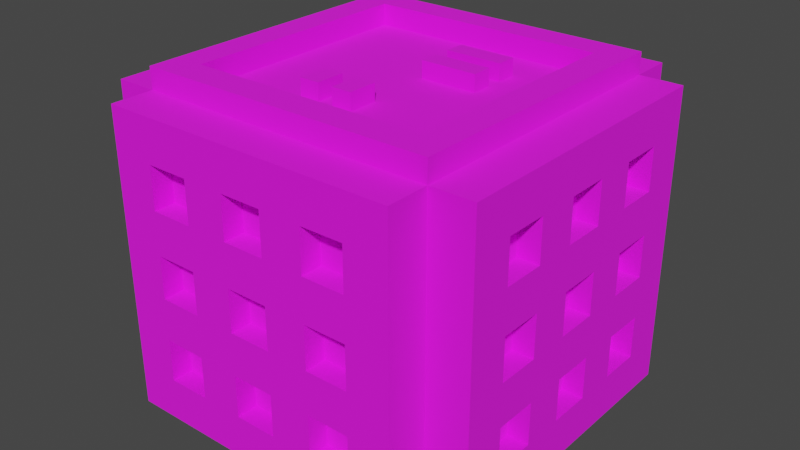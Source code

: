 # Source: Building_1_Extra_Blue_.blend  (saved by Blender 3.3.6; exported with 4.5.12 LTS)
import bpy
from mathutils import Matrix  # noqa: F401  (used for matrix-valued properties, if any)

bpy.ops.wm.read_factory_settings(use_empty=True)
scene = bpy.context.scene
scene.name = 'Scene'

# ---- collections
col_collection = bpy.data.collections.new('Collection'); scene.collection.children.link(col_collection)

# ---- images (referenced by path relative to the original .blend; pixels are not part of the script)
import os
ASSET_DIR = os.environ.get("B2B_ASSET_DIR", "")  # directory of the original .blend (textures are referenced by path, not embedded)
HERE = os.path.dirname(os.path.abspath(__file__))  # packed textures are extracted next to this script under _unpacked/

def load_image(name, relpath, width, height, colorspace="sRGB"):
    """Load a texture the original file referenced (path relative to the .blend, or extracted next to this script)."""
    p = next((c for c in (os.path.join(HERE, relpath), os.path.join(ASSET_DIR, relpath)) if relpath and os.path.exists(c)), "")
    if p:
        img = bpy.data.images.load(p, check_existing=True)
        img.name = name
    else:  # same state as the original file: an image datablock whose file is absent (Cycles renders it pink)
        img = bpy.data.images.new(name, width, height)
        img.source = "FILE"
        img.filepath = "//" + (relpath or name)
    img.colorspace_settings.name = colorspace
    return img
img_color_png = load_image('Color.png', 'Color.png', 1024, 1024, 'sRGB')

# ---- materials (node trees are filled in below, after node groups)
mat_texture = bpy.data.materials.new('Texture')
mat_texture.use_transparent_shadow = False

# ---- material node trees
mat_texture.use_nodes = True; mat_texture.node_tree.nodes.clear()
_N = mat_texture.node_tree.nodes; _L = mat_texture.node_tree.links
n0 = _N.new('ShaderNodeBsdfPrincipled'); n0.name = 'Principled BSDF'; n0.location = (10, 300)
n0.distribution = 'GGX'
n0.subsurface_method = 'RANDOM_WALK_SKIN'
n0.inputs[2].default_value = 1.0
n0.inputs[3].default_value = 1.45
n0.inputs[27].default_value = (0.0, 0.0, 0.0, 1.0)
n0.inputs[28].default_value = 1.0
n1 = _N.new('ShaderNodeOutputMaterial'); n1.name = 'Material Output'; n1.location = (300, 300)
n2 = _N.new('ShaderNodeTexImage'); n2.name = 'Image Texture'; n2.location = (-280, 280)
n2.image = img_color_png
_L.new(n0.outputs[0], n1.inputs[0])
_L.new(n2.outputs[0], n0.inputs[0])
n1.is_active_output = True

# ---- world
world_world = bpy.data.worlds.new('World'); scene.world = world_world
world_world.use_nodes = True; world_world.node_tree.nodes.clear()
_N = world_world.node_tree.nodes; _L = world_world.node_tree.links
n0 = _N.new('ShaderNodeOutputWorld'); n0.name = 'World Output'; n0.location = (300, 300)
n1 = _N.new('ShaderNodeBackground'); n1.name = 'Background'; n1.location = (10, 300)
n1.inputs[0].default_value = (0.05088, 0.05088, 0.05088, 1.0)
_L.new(n1.outputs[0], n0.inputs[0])
n0.is_active_output = True
world_world.color = (0.05088, 0.05088, 0.05088)
world_world.use_sun_shadow = False
world_world.sun_shadow_jitter_overblur = 0.0

# ---- meshes
me_cube_001 = bpy.data.meshes.new('Cube.001')
me_cube_001.from_pydata([(-0.8, -0.8, 2.0), (-1.143, -0.7143, 1.429), (-1.143, -0.7143, 1.714), (-1.0, -1.0, 0.0), (0.0, -0.8, 2.0), (-0.7143, -1.143, 1.429), (-1.143, -0.4286, 1.429), (-0.7143, -1.143, 1.714), (-1.143, -0.4286, 1.714), (-0.8, 0.0, 2.0), (-1.143, -0.1429, 1.429), (-1.143, -0.1429, 1.714), (-0.4286, -1.143, 1.429), (-0.4286, -1.143, 1.714), (-1.0, -1.286, 0.0), (-1.0, -1.286, 2.0), (0.0, -1.286, 2.0), (-0.1429, -1.143, 1.429), (-1.143, -0.7143, 0.8571), (-0.1429, -1.143, 1.714), (-1.143, -0.7143, 1.143), (0.0, -1.286, 0.0), (-1.286, 0.0, 0.0), (-1.286, -1.0, 0.0), (-1.143, -0.4286, 0.8571), (-1.286, -1.0, 2.0), (-1.286, 0.0, 2.0), (-1.143, -0.4286, 1.143), (-0.7143, -1.143, 0.8571), (-0.7143, -1.143, 1.143), (-1.143, -0.1429, 0.8571), (-0.4286, -1.143, 0.8571), (-1.143, -0.1429, 1.143), (-0.4286, -1.143, 1.143), (-0.1429, -1.143, 0.8571), (-0.1429, -1.143, 1.143), (-0.7143, -1.143, 0.2857), (-0.7143, -1.143, 0.5714), (-0.4286, -1.143, 0.2857), (-0.4286, -1.143, 0.5714), (-1.143, -0.7143, 0.2857), (-0.1429, -1.143, 0.2857), (-1.143, -0.7143, 0.5714), (-0.1429, -1.143, 0.5714), (0.0, -1.143, 1.429), (0.0, -1.143, 1.143), (0.0, -1.143, 1.714), (-1.143, -0.4286, 0.2857), (-1.143, -0.4286, 0.5714), (0.0, -1.286, 1.714), (0.0, -1.286, 1.429), (0.0, -1.143, 0.8571), (0.0, -1.143, 0.5714), (-1.143, -0.1429, 0.2857), (0.0, -1.143, 0.2857), (-1.143, -0.1429, 0.5714), (0.0, -1.286, 0.2857), (0.0, -1.286, 0.5714), (0.0, -1.286, 0.8571), (0.0, -1.286, 1.143), (-0.7143, -1.286, 1.429), (-0.7143, -1.286, 1.714), (-0.5714, -1.286, 1.429), (-0.5714, -1.286, 1.143), (-0.4286, -1.286, 0.8571), (-0.4286, -1.286, 0.8571), (-0.1429, -1.286, 0.2857), (-0.4286, -1.286, 1.143), (-0.4286, -1.286, 1.429), (-0.4286, -1.286, 1.714), (-0.1429, -1.286, 0.8571), (-0.1429, -1.286, 0.5714), (-0.1429, -1.286, 1.143), (-0.1429, -1.286, 1.429), (-0.1429, -1.286, 1.714), (-0.7143, -1.286, 0.2857), (-0.7143, -1.286, 0.5714), (-0.7143, -1.286, 0.8571), (-0.7143, -1.286, 1.143), (-0.4286, -1.286, 0.5714), (-0.4286, -1.286, 0.2857), (-1.143, 0.0, 0.2857), (-1.143, 0.0, 0.5714), (-1.143, 0.0, 0.8571), (-1.286, 0.0, 0.2857), (-1.286, 0.0, 0.5714), (-1.143, 0.0, 1.714), (-1.143, 0.0, 1.429), (-1.143, 0.0, 1.143), (-1.286, 0.0, 0.8571), (-1.286, 0.0, 1.143), (-1.286, 0.0, 1.429), (-1.286, 0.0, 1.714), (-1.286, -0.7143, 0.5714), (-1.286, -0.7143, 0.8571), (-1.286, -0.7143, 1.429), (-1.286, -0.7143, 1.143), (-1.286, -0.7143, 1.714), (-1.286, -0.1429, 1.714), (-1.286, -0.4286, 1.429), (-1.286, -0.4286, 1.714), (-1.286, -0.4286, 1.143), (-1.286, -0.7143, 0.2857), (-1.286, -0.1429, 0.2857), (-1.286, -0.4286, 0.2857), (-1.286, -0.1429, 0.5714), (-1.286, -0.4286, 0.5714), (-1.286, -0.4286, 0.8571), (-1.286, -0.1429, 1.143), (-1.286, -0.1429, 1.429), (-1.286, -0.1429, 0.8571), (0.8, -0.8, 2.0), (1.143, -0.7143, 1.429), (1.143, -0.7143, 1.714), (1.0, -1.0, 0.0), (0.7143, -1.143, 1.429), (1.143, -0.4286, 1.429), (0.7143, -1.143, 1.714), (1.143, -0.4286, 1.714), (0.8, 0.0, 2.0), (1.143, -0.1429, 1.429), (1.143, -0.1429, 1.714), (0.4286, -1.143, 1.429), (0.4286, -1.143, 1.714), (1.0, -1.286, 0.0), (1.0, -1.286, 2.0), (0.1429, -1.143, 1.429), (1.143, -0.7143, 0.8571), (0.1429, -1.143, 1.714), (1.143, -0.7143, 1.143), (1.286, 0.0, 0.0), (1.286, -1.0, 0.0), (1.143, -0.4286, 0.8571), (1.286, -1.0, 2.0), (1.286, 0.0, 2.0), (1.143, -0.4286, 1.143), (0.7143, -1.143, 0.8571), (0.7143, -1.143, 1.143), (1.143, -0.1429, 0.8571), (0.4286, -1.143, 0.8571), (1.143, -0.1429, 1.143), (0.4286, -1.143, 1.143), (0.1429, -1.143, 0.8571), (0.1429, -1.143, 1.143), (0.7143, -1.143, 0.2857), (0.7143, -1.143, 0.5714), (0.4286, -1.143, 0.2857), (0.4286, -1.143, 0.5714), (1.143, -0.7143, 0.2857), (0.1429, -1.143, 0.2857), (1.143, -0.7143, 0.5714), (0.1429, -1.143, 0.5714), (1.143, -0.4286, 0.2857), (1.143, -0.4286, 0.5714), (1.143, -0.1429, 0.2857), (1.143, -0.1429, 0.5714), (0.7143, -1.286, 1.429), (0.7143, -1.286, 1.714), (0.5714, -1.286, 1.429), (0.5714, -1.286, 1.143), (0.4286, -1.286, 0.8571), (0.4286, -1.286, 0.8571), (0.1429, -1.286, 0.2857), (0.4286, -1.286, 1.143), (0.4286, -1.286, 1.429), (0.4286, -1.286, 1.714), (0.1429, -1.286, 0.8571), (0.1429, -1.286, 0.5714), (0.1429, -1.286, 1.143), (0.1429, -1.286, 1.429), (0.1429, -1.286, 1.714), (0.7143, -1.286, 0.2857), (0.7143, -1.286, 0.5714), (0.7143, -1.286, 0.8571), (0.7143, -1.286, 1.143), (0.4286, -1.286, 0.5714), (0.4286, -1.286, 0.2857), (1.143, 0.0, 0.2857), (1.143, 0.0, 0.5714), (1.143, 0.0, 0.8571), (1.286, 0.0, 0.2857), (1.286, 0.0, 0.5714), (1.143, 0.0, 1.714), (1.143, 0.0, 1.429), (1.143, 0.0, 1.143), (1.286, 0.0, 0.8571), (1.286, 0.0, 1.143), (1.286, 0.0, 1.429), (1.286, 0.0, 1.714), (1.286, -0.7143, 0.5714), (1.286, -0.7143, 0.8571), (1.286, -0.7143, 1.429), (1.286, -0.7143, 1.143), (1.286, -0.7143, 1.714), (1.286, -0.1429, 1.714), (1.286, -0.4286, 1.429), (1.286, -0.4286, 1.714), (1.286, -0.4286, 1.143), (1.286, -0.7143, 0.2857), (1.286, -0.1429, 0.2857), (1.286, -0.4286, 0.2857), (1.286, -0.1429, 0.5714), (1.286, -0.4286, 0.5714), (1.286, -0.4286, 0.8571), (1.286, -0.1429, 1.143), (1.286, -0.1429, 1.429), (1.286, -0.1429, 0.8571), (-0.8, 0.8, 2.0), (-1.143, 0.7143, 1.429), (-1.143, 0.7143, 1.714), (-1.0, 1.0, 0.0), (0.0, 0.8, 2.0), (-0.7143, 1.143, 1.429), (-1.143, 0.4286, 1.429), (-0.7143, 1.143, 1.714), (-1.143, 0.4286, 1.714), (-1.143, 0.1429, 1.429), (-1.143, 0.1429, 1.714), (-0.4286, 1.143, 1.429), (-0.4286, 1.143, 1.714), (-1.0, 1.286, 0.0), (-1.0, 1.286, 2.0), (0.0, 1.286, 2.0), (-0.1429, 1.143, 1.429), (-1.143, 0.7143, 0.8571), (-0.1429, 1.143, 1.714), (-1.143, 0.7143, 1.143), (0.0, 1.286, 0.0), (-1.286, 1.0, 0.0), (-1.143, 0.4286, 0.8571), (-1.286, 1.0, 2.0), (-1.143, 0.4286, 1.143), (-0.7143, 1.143, 0.8571), (-0.7143, 1.143, 1.143), (-1.143, 0.1429, 0.8571), (-0.4286, 1.143, 0.8571), (-1.143, 0.1429, 1.143), (-0.4286, 1.143, 1.143), (-0.1429, 1.143, 0.8571), (-0.1429, 1.143, 1.143), (-0.7143, 1.143, 0.2857), (-0.7143, 1.143, 0.5714), (-0.4286, 1.143, 0.2857), (-0.4286, 1.143, 0.5714), (-1.143, 0.7143, 0.2857), (-0.1429, 1.143, 0.2857), (-1.143, 0.7143, 0.5714), (-0.1429, 1.143, 0.5714), (0.0, 1.143, 1.429), (0.0, 1.143, 1.143), (0.0, 1.143, 1.714), (-1.143, 0.4286, 0.2857), (-1.143, 0.4286, 0.5714), (0.0, 1.286, 1.714), (0.0, 1.286, 1.429), (0.0, 1.143, 0.8571), (0.0, 1.143, 0.5714), (-1.143, 0.1429, 0.2857), (0.0, 1.143, 0.2857), (-1.143, 0.1429, 0.5714), (0.0, 1.286, 0.2857), (0.0, 1.286, 0.5714), (0.0, 1.286, 0.8571), (0.0, 1.286, 1.143), (-0.7143, 1.286, 1.429), (-0.7143, 1.286, 1.714), (-0.5714, 1.286, 1.429), (-0.5714, 1.286, 1.143), (-0.4286, 1.286, 0.8571), (-0.4286, 1.286, 0.8571), (-0.1429, 1.286, 0.2857), (-0.4286, 1.286, 1.143), (-0.4286, 1.286, 1.429), (-0.4286, 1.286, 1.714), (-0.1429, 1.286, 0.8571), (-0.1429, 1.286, 0.5714), (-0.1429, 1.286, 1.143), (-0.1429, 1.286, 1.429), (-0.1429, 1.286, 1.714), (-0.7143, 1.286, 0.2857), (-0.7143, 1.286, 0.5714), (-0.7143, 1.286, 0.8571), (-0.7143, 1.286, 1.143), (-0.4286, 1.286, 0.5714), (-0.4286, 1.286, 0.2857), (-1.286, 0.7143, 0.5714), (-1.286, 0.7143, 0.8571), (-1.286, 0.7143, 1.429), (-1.286, 0.7143, 1.143), (-1.286, 0.7143, 1.714), (-1.286, 0.1429, 1.714), (-1.286, 0.4286, 1.429), (-1.286, 0.4286, 1.714), (-1.286, 0.4286, 1.143), (-1.286, 0.7143, 0.2857), (-1.286, 0.1429, 0.2857), (-1.286, 0.4286, 0.2857), (-1.286, 0.1429, 0.5714), (-1.286, 0.4286, 0.5714), (-1.286, 0.4286, 0.8571), (-1.286, 0.1429, 1.143), (-1.286, 0.1429, 1.429), (-1.286, 0.1429, 0.8571), (0.8, 0.8, 2.0), (1.143, 0.7143, 1.429), (1.143, 0.7143, 1.714), (1.0, 1.0, 0.0), (0.7143, 1.143, 1.429), (1.143, 0.4286, 1.429), (0.7143, 1.143, 1.714), (1.143, 0.4286, 1.714), (1.143, 0.1429, 1.429), (1.143, 0.1429, 1.714), (0.4286, 1.143, 1.429), (0.4286, 1.143, 1.714), (1.0, 1.286, 0.0), (1.0, 1.286, 2.0), (0.1429, 1.143, 1.429), (1.143, 0.7143, 0.8571), (0.1429, 1.143, 1.714), (1.143, 0.7143, 1.143), (1.286, 1.0, 0.0), (1.143, 0.4286, 0.8571), (1.286, 1.0, 2.0), (1.143, 0.4286, 1.143), (0.7143, 1.143, 0.8571), (0.7143, 1.143, 1.143), (1.143, 0.1429, 0.8571), (0.4286, 1.143, 0.8571), (1.143, 0.1429, 1.143), (0.4286, 1.143, 1.143), (0.1429, 1.143, 0.8571), (0.1429, 1.143, 1.143), (0.7143, 1.143, 0.2857), (0.7143, 1.143, 0.5714), (0.4286, 1.143, 0.2857), (0.4286, 1.143, 0.5714), (1.143, 0.7143, 0.2857), (0.1429, 1.143, 0.2857), (1.143, 0.7143, 0.5714), (0.1429, 1.143, 0.5714), (1.143, 0.4286, 0.2857), (1.143, 0.4286, 0.5714), (1.143, 0.1429, 0.2857), (1.143, 0.1429, 0.5714), (0.7143, 1.286, 1.429), (0.7143, 1.286, 1.714), (0.5714, 1.286, 1.429), (0.5714, 1.286, 1.143), (0.4286, 1.286, 0.8571), (0.4286, 1.286, 0.8571), (0.1429, 1.286, 0.2857), (0.4286, 1.286, 1.143), (0.4286, 1.286, 1.429), (0.4286, 1.286, 1.714), (0.1429, 1.286, 0.8571), (0.1429, 1.286, 0.5714), (0.1429, 1.286, 1.143), (0.1429, 1.286, 1.429), (0.1429, 1.286, 1.714), (0.7143, 1.286, 0.2857), (0.7143, 1.286, 0.5714), (0.7143, 1.286, 0.8571), (0.7143, 1.286, 1.143), (0.4286, 1.286, 0.5714), (0.4286, 1.286, 0.2857), (1.286, 0.7143, 0.5714), (1.286, 0.7143, 0.8571), (1.286, 0.7143, 1.429), (1.286, 0.7143, 1.143), (1.286, 0.7143, 1.714), (1.286, 0.1429, 1.714), (1.286, 0.4286, 1.429), (1.286, 0.4286, 1.714), (1.286, 0.4286, 1.143), (1.286, 0.7143, 0.2857), (1.286, 0.1429, 0.2857), (1.286, 0.4286, 0.2857), (1.286, 0.1429, 0.5714), (1.286, 0.4286, 0.5714), (1.286, 0.4286, 0.8571), (1.286, 0.1429, 1.143), (1.286, 0.1429, 1.429), (1.286, 0.1429, 0.8571), (-1.0, -1.0, 2.0), (0.0, -1.0, 2.0), (-1.0, 0.0, 2.0), (1.0, -1.0, 2.0), (1.0, 0.0, 2.0), (-1.0, 1.0, 2.0), (0.0, 1.0, 2.0), (1.0, 1.0, 2.0), (-1.0, -1.0, 2.143), (-1.183e-08, -1.0, 2.143), (-1.0, 0.0, 2.143), (1.0, -1.0, 2.143), (1.0, 0.0, 2.143), (-1.0, 1.0, 2.143), (-1.183e-08, 1.0, 2.143), (1.0, 1.0, 2.143), (-0.8, -0.8, 2.143), (-1.183e-08, -0.8, 2.143), (-0.8, 0.0, 2.143), (0.8, -0.8, 2.143), (0.8, 0.0, 2.143), (-0.8, 0.8, 2.143), (-1.183e-08, 0.8, 2.143), (0.8, 0.8, 2.143), (0.4355, 0.373, 1.968), (0.4355, 0.373, 2.111), (0.05527, 0.373, 1.968), (0.05527, 0.373, 2.111), (0.4355, 0.5101, 1.968), (0.4355, 0.5101, 2.111), (0.05527, 0.5101, 1.968), (0.05527, 0.5101, 2.111), (0.4355, 0.1335, 1.968), (0.4355, 0.1335, 2.111), (0.05527, 0.1335, 1.968), (0.05527, 0.1335, 2.111), (0.4355, 0.2706, 1.968), (0.4355, 0.2706, 2.111), (0.05527, 0.2706, 1.968), (0.05527, 0.2706, 2.111), (-0.2829, -0.5286, 1.968), (-0.2829, -0.5286, 2.111), (-0.2829, -0.3286, 1.968), (-0.2829, -0.3286, 2.111), (-0.1457, -0.5286, 1.968), (-0.1457, -0.5286, 2.111), (-0.1457, -0.3286, 1.968), (-0.1457, -0.3286, 2.111), (-0.04338, -0.5286, 1.968), (-0.04338, -0.5286, 2.111), (-0.04338, -0.3286, 1.968), (-0.04338, -0.3286, 2.111), (0.09376, -0.5286, 1.968), (0.09376, -0.5286, 2.111), (0.09376, -0.3286, 1.968), (0.09376, -0.3286, 2.111)], [], [(72, 67, 65, 70), (62, 63, 67, 68), (77, 76, 79, 64), (63, 62, 60, 61, 69, 68, 67, 72, 59, 50, 73, 74, 49, 16, 15, 14, 21, 56, 66, 71, 57, 58, 70, 65, 64, 79, 80, 75, 76, 77, 78), (384, 3, 14, 15), (385, 384, 15, 16), (99, 101, 96, 95), (109, 91, 90, 108, 110, 107, 101, 99, 100, 97, 95, 96, 94, 93, 102, 104, 103, 84, 22, 23, 25, 26, 92, 98), (110, 89, 85, 105, 103, 104, 106, 93, 94, 107), (384, 386, 26, 25), (3, 384, 25, 23), (5, 7, 61, 60), (5, 12, 13, 7), (13, 12, 68, 69), (62, 68, 12, 5, 60), (61, 7, 13, 69), (17, 19, 74, 73), (46, 19, 17, 44), (50, 44, 17, 73), (19, 46, 49, 74), (28, 29, 78, 77), (28, 31, 33, 29), (33, 31, 65, 67), (64, 65, 31, 28, 77), (78, 29, 33, 67, 63), (34, 35, 72, 70), (45, 35, 34, 51), (58, 51, 34, 70), (35, 45, 59, 72), (36, 37, 76, 75), (36, 38, 39, 37), (39, 38, 80, 79), (80, 38, 36, 75), (76, 37, 39, 79), (41, 43, 71, 66), (52, 43, 41, 54), (56, 54, 41, 66), (43, 52, 57, 71), (2, 1, 95, 97), (6, 8, 100, 99), (6, 1, 2, 8), (1, 6, 99, 95), (8, 2, 97, 100), (11, 10, 109, 98), (87, 10, 11, 86), (91, 109, 10, 87), (92, 86, 11, 98), (20, 18, 94, 96), (24, 27, 101, 107), (24, 18, 20, 27), (18, 24, 107, 94), (27, 20, 96, 101), (32, 30, 110, 108), (30, 32, 88, 83), (30, 83, 89, 110), (90, 88, 32, 108), (42, 40, 102, 93), (47, 48, 106, 104), (47, 40, 42, 48), (40, 47, 104, 102), (48, 42, 93, 106), (55, 53, 103, 105), (81, 53, 55, 82), (53, 81, 84, 103), (85, 82, 55, 105), (168, 166, 161, 163), (158, 164, 163, 159), (173, 160, 175, 172), (159, 174, 173, 172, 171, 176, 175, 160, 161, 166, 58, 57, 167, 162, 56, 21, 124, 125, 16, 49, 170, 169, 50, 59, 168, 163, 164, 165, 157, 156, 158), (387, 125, 124, 114), (385, 16, 125, 387), (195, 191, 192, 197), (205, 194, 188, 134, 133, 131, 130, 180, 199, 200, 198, 189, 190, 192, 191, 193, 196, 195, 197, 203, 206, 204, 186, 187), (206, 203, 190, 189, 202, 200, 199, 201, 181, 185), (387, 133, 134, 388), (114, 131, 133, 387), (115, 156, 157, 117), (115, 117, 123, 122), (123, 165, 164, 122), (158, 156, 115, 122, 164), (157, 165, 123, 117), (126, 169, 170, 128), (46, 44, 126, 128), (50, 169, 126, 44), (128, 170, 49, 46), (136, 173, 174, 137), (136, 137, 141, 139), (141, 163, 161, 139), (160, 173, 136, 139, 161), (174, 159, 163, 141, 137), (142, 166, 168, 143), (45, 51, 142, 143), (58, 166, 142, 51), (143, 168, 59, 45), (144, 171, 172, 145), (144, 145, 147, 146), (147, 175, 176, 146), (176, 171, 144, 146), (172, 175, 147, 145), (149, 162, 167, 151), (52, 54, 149, 151), (56, 162, 149, 54), (151, 167, 57, 52), (113, 193, 191, 112), (116, 195, 196, 118), (116, 118, 113, 112), (112, 191, 195, 116), (118, 196, 193, 113), (121, 194, 205, 120), (183, 182, 121, 120), (187, 183, 120, 205), (188, 194, 121, 182), (129, 192, 190, 127), (132, 203, 197, 135), (132, 135, 129, 127), (127, 190, 203, 132), (135, 197, 192, 129), (140, 204, 206, 138), (138, 179, 184, 140), (138, 206, 185, 179), (186, 204, 140, 184), (150, 189, 198, 148), (152, 200, 202, 153), (152, 153, 150, 148), (148, 198, 200, 152), (153, 202, 189, 150), (155, 201, 199, 154), (177, 178, 155, 154), (154, 199, 180, 177), (181, 201, 155, 178), (276, 274, 269, 271), (266, 272, 271, 267), (281, 268, 283, 280), (267, 282, 281, 280, 279, 284, 283, 268, 269, 274, 262, 261, 275, 270, 260, 227, 220, 221, 222, 253, 278, 277, 254, 263, 276, 271, 272, 273, 265, 264, 266), (389, 221, 220, 210), (390, 222, 221, 389), (291, 287, 288, 293), (301, 290, 92, 26, 230, 228, 22, 84, 295, 296, 294, 285, 286, 288, 287, 289, 292, 291, 293, 299, 302, 300, 90, 91), (302, 299, 286, 285, 298, 296, 295, 297, 85, 89), (389, 230, 26, 386), (210, 228, 230, 389), (212, 264, 265, 214), (212, 214, 219, 218), (219, 273, 272, 218), (266, 264, 212, 218, 272), (265, 273, 219, 214), (223, 277, 278, 225), (250, 248, 223, 225), (254, 277, 223, 248), (225, 278, 253, 250), (232, 281, 282, 233), (232, 233, 237, 235), (237, 271, 269, 235), (268, 281, 232, 235, 269), (282, 267, 271, 237, 233), (238, 274, 276, 239), (249, 255, 238, 239), (262, 274, 238, 255), (239, 276, 263, 249), (240, 279, 280, 241), (240, 241, 243, 242), (243, 283, 284, 242), (284, 279, 240, 242), (280, 283, 243, 241), (245, 270, 275, 247), (256, 258, 245, 247), (260, 270, 245, 258), (247, 275, 261, 256), (209, 289, 287, 208), (213, 291, 292, 215), (213, 215, 209, 208), (208, 287, 291, 213), (215, 292, 289, 209), (217, 290, 301, 216), (87, 86, 217, 216), (91, 87, 216, 301), (92, 290, 217, 86), (226, 288, 286, 224), (229, 299, 293, 231), (229, 231, 226, 224), (224, 286, 299, 229), (231, 293, 288, 226), (236, 300, 302, 234), (234, 83, 88, 236), (234, 302, 89, 83), (90, 300, 236, 88), (246, 285, 294, 244), (251, 296, 298, 252), (251, 252, 246, 244), (244, 294, 296, 251), (252, 298, 285, 246), (259, 297, 295, 257), (81, 82, 259, 257), (257, 295, 84, 81), (85, 297, 259, 82), (357, 352, 350, 355), (347, 348, 352, 353), (362, 361, 364, 349), (348, 347, 345, 346, 354, 353, 352, 357, 263, 254, 358, 359, 253, 222, 316, 315, 227, 260, 351, 356, 261, 262, 355, 350, 349, 364, 365, 360, 361, 362, 363), (391, 306, 315, 316), (390, 391, 316, 222), (372, 374, 369, 368), (382, 187, 186, 381, 383, 380, 374, 372, 373, 370, 368, 369, 367, 366, 375, 377, 376, 180, 130, 321, 323, 134, 188, 371), (383, 185, 181, 378, 376, 377, 379, 366, 367, 380), (391, 388, 134, 323), (306, 391, 323, 321), (307, 309, 346, 345), (307, 313, 314, 309), (314, 313, 353, 354), (347, 353, 313, 307, 345), (346, 309, 314, 354), (317, 319, 359, 358), (250, 319, 317, 248), (254, 248, 317, 358), (319, 250, 253, 359), (325, 326, 363, 362), (325, 328, 330, 326), (330, 328, 350, 352), (349, 350, 328, 325, 362), (363, 326, 330, 352, 348), (331, 332, 357, 355), (249, 332, 331, 255), (262, 255, 331, 355), (332, 249, 263, 357), (333, 334, 361, 360), (333, 335, 336, 334), (336, 335, 365, 364), (365, 335, 333, 360), (361, 334, 336, 364), (338, 340, 356, 351), (256, 340, 338, 258), (260, 258, 338, 351), (340, 256, 261, 356), (305, 304, 368, 370), (308, 310, 373, 372), (308, 304, 305, 310), (304, 308, 372, 368), (310, 305, 370, 373), (312, 311, 382, 371), (183, 311, 312, 182), (187, 382, 311, 183), (188, 182, 312, 371), (320, 318, 367, 369), (322, 324, 374, 380), (322, 318, 320, 324), (318, 322, 380, 367), (324, 320, 369, 374), (329, 327, 383, 381), (327, 329, 184, 179), (327, 179, 185, 383), (186, 184, 329, 381), (339, 337, 375, 366), (341, 342, 379, 377), (341, 337, 339, 342), (337, 341, 377, 375), (342, 339, 366, 379), (344, 343, 376, 378), (177, 343, 344, 178), (343, 177, 180, 376), (181, 178, 344, 378), (9, 0, 4, 111, 119, 303, 211, 207), (405, 406, 407, 399, 398, 397), (303, 119, 404, 407), (404, 403, 395, 396, 399, 407), (386, 384, 392, 394), (211, 303, 407, 406), (9, 207, 405, 402), (400, 402, 405, 397, 394, 392), (401, 400, 392, 393, 395, 403), (389, 386, 394, 397), (4, 0, 400, 401), (391, 390, 398, 399), (385, 387, 395, 393), (0, 9, 402, 400), (111, 4, 401, 403), (388, 391, 399, 396), (384, 385, 393, 392), (119, 111, 403, 404), (387, 388, 396, 395), (207, 211, 406, 405), (390, 389, 397, 398), (408, 409, 411, 410), (410, 411, 415, 414), (414, 415, 413, 412), (412, 413, 409, 408), (415, 411, 409, 413), (416, 417, 419, 418), (418, 419, 423, 422), (422, 423, 421, 420), (420, 421, 417, 416), (423, 419, 417, 421), (424, 425, 427, 426), (426, 427, 431, 430), (430, 431, 429, 428), (428, 429, 425, 424), (431, 427, 425, 429), (432, 433, 435, 434), (434, 435, 439, 438), (438, 439, 437, 436), (436, 437, 433, 432), (439, 435, 433, 437)])
_uv = me_cube_001.uv_layers.new(name='UVMap')
_uv.uv.foreach_set('vector', [0.5833, 0.9114, 0.5833, 0.912, 0.5827, 0.912, 0.5827, 0.9114, 0.5839, 0.9123, 0.5833, 0.9123, 0.5833, 0.912, 0.5839, 0.912, 0.5827, 0.9126, 0.5821, 0.9126, 0.5821, 0.912, 0.5827, 0.912, 0.5833, 0.9123, 0.5839, 0.9123, 0.5839, 0.9126, 0.5845, 0.9126, 0.5845, 0.912, 0.5839, 0.912, 0.5833, 0.912, 0.5833, 0.9114, 0.5833, 0.9111, 0.5839, 0.9111, 0.5839, 0.9114, 0.5845, 0.9114, 0.5845, 0.9111, 0.5851, 0.9111, 0.5851, 0.9132, 0.5809, 0.9132, 0.5809, 0.9111, 0.5815, 0.9111, 0.5815, 0.9114, 0.5821, 0.9114, 0.5821, 0.9111, 0.5827, 0.9111, 0.5827, 0.9114, 0.5827, 0.912, 0.5827, 0.912, 0.5821, 0.912, 0.5815, 0.912, 0.5815, 0.9126, 0.5821, 0.9126, 0.5827, 0.9126, 0.5833, 0.9126, 0.585, 0.9191, 0.5835, 0.9191, 0.5835, 0.9191, 0.585, 0.9191, 0.5838, 0.9194, 0.5845, 0.9194, 0.5845, 0.9194, 0.5838, 0.9194, 0.5839, 0.9122, 0.5833, 0.9122, 0.5833, 0.9116, 0.5839, 0.9116, 0.5839, 0.9128, 0.5839, 0.9131, 0.5833, 0.9131, 0.5833, 0.9128, 0.5827, 0.9128, 0.5827, 0.9122, 0.5833, 0.9122, 0.5839, 0.9122, 0.5845, 0.9122, 0.5845, 0.9116, 0.5839, 0.9116, 0.5833, 0.9116, 0.5827, 0.9116, 0.5821, 0.9116, 0.5815, 0.9116, 0.5815, 0.9122, 0.5815, 0.9128, 0.5815, 0.9131, 0.5809, 0.9131, 0.5809, 0.911, 0.5851, 0.911, 0.5851, 0.9131, 0.5845, 0.9131, 0.5845, 0.9128, 0.5827, 0.9128, 0.5827, 0.9131, 0.5821, 0.9131, 0.5821, 0.9128, 0.5815, 0.9128, 0.5815, 0.9122, 0.5821, 0.9122, 0.5821, 0.9116, 0.5827, 0.9116, 0.5827, 0.9122, 0.5845, 0.9194, 0.5845, 0.9187, 0.5845, 0.9187, 0.5845, 0.9194, 0.5835, 0.9191, 0.585, 0.9191, 0.585, 0.9191, 0.5835, 0.9191, 0.5848, 0.9113, 0.585, 0.9113, 0.585, 0.9112, 0.5848, 0.9112, 0.8168, 0.7395, 0.8168, 0.7394, 0.8167, 0.7394, 0.8167, 0.7395, 0.585, 0.9116, 0.5848, 0.9116, 0.5848, 0.9117, 0.585, 0.9117, 0.5847, 0.9117, 0.5848, 0.9117, 0.5848, 0.9116, 0.5845, 0.9116, 0.5845, 0.9117, 0.5853, 0.9117, 0.5853, 0.9116, 0.585, 0.9116, 0.585, 0.9117, 0.5848, 0.9113, 0.585, 0.9113, 0.585, 0.9112, 0.5848, 0.9112, 0.8167, 0.7394, 0.8167, 0.7395, 0.8168, 0.7395, 0.8168, 0.7394, 0.5847, 0.9117, 0.5847, 0.9116, 0.5845, 0.9116, 0.5845, 0.9117, 0.5853, 0.9116, 0.5851, 0.9116, 0.5851, 0.9117, 0.5853, 0.9117, 0.5848, 0.9113, 0.585, 0.9113, 0.585, 0.9112, 0.5848, 0.9112, 0.8168, 0.7395, 0.8168, 0.7394, 0.8167, 0.7394, 0.8167, 0.7395, 0.585, 0.9116, 0.5848, 0.9116, 0.5848, 0.9117, 0.585, 0.9117, 0.5848, 0.9117, 0.5848, 0.9117, 0.5848, 0.9116, 0.5845, 0.9116, 0.5845, 0.9117, 0.5853, 0.9117, 0.5853, 0.9116, 0.585, 0.9116, 0.585, 0.9117, 0.5851, 0.9117, 0.5848, 0.9113, 0.585, 0.9113, 0.585, 0.9112, 0.5848, 0.9112, 0.8167, 0.7394, 0.8167, 0.7395, 0.8168, 0.7395, 0.8168, 0.7394, 0.5847, 0.9117, 0.5847, 0.9116, 0.5845, 0.9116, 0.5845, 0.9117, 0.5853, 0.9116, 0.5851, 0.9116, 0.5851, 0.9117, 0.5853, 0.9117, 0.5848, 0.9113, 0.585, 0.9113, 0.585, 0.9112, 0.5848, 0.9112, 0.8168, 0.7395, 0.8168, 0.7394, 0.8167, 0.7394, 0.8167, 0.7395, 0.585, 0.9116, 0.5848, 0.9116, 0.5848, 0.9117, 0.585, 0.9117, 0.5848, 0.9117, 0.5848, 0.9116, 0.5845, 0.9116, 0.5845, 0.9117, 0.5853, 0.9117, 0.5853, 0.9116, 0.585, 0.9116, 0.585, 0.9117, 0.5848, 0.9113, 0.585, 0.9113, 0.585, 0.9112, 0.5848, 0.9112, 0.8167, 0.7394, 0.8167, 0.7395, 0.8168, 0.7395, 0.8168, 0.7394, 0.5847, 0.9117, 0.5847, 0.9116, 0.5845, 0.9116, 0.5845, 0.9117, 0.5853, 0.9116, 0.5851, 0.9116, 0.5851, 0.9117, 0.5853, 0.9117, 0.585, 0.9111, 0.5848, 0.9113, 0.5848, 0.9113, 0.585, 0.9111, 0.5848, 0.9118, 0.585, 0.9116, 0.585, 0.9116, 0.5848, 0.9118, 0.8168, 0.7391, 0.8168, 0.7391, 0.8167, 0.7392, 0.8167, 0.7392, 0.5845, 0.9118, 0.5848, 0.9118, 0.5848, 0.9117, 0.5845, 0.9117, 0.585, 0.9118, 0.5853, 0.9118, 0.5853, 0.9117, 0.585, 0.9117, 0.585, 0.9111, 0.5848, 0.9113, 0.5848, 0.9113, 0.585, 0.9111, 0.8168, 0.7391, 0.8168, 0.7391, 0.8167, 0.7392, 0.8167, 0.7392, 0.5847, 0.9117, 0.5845, 0.9117, 0.5845, 0.9118, 0.5847, 0.9118, 0.5851, 0.9117, 0.5851, 0.9118, 0.5853, 0.9118, 0.5853, 0.9117, 0.585, 0.9111, 0.5848, 0.9113, 0.5848, 0.9113, 0.585, 0.9111, 0.5848, 0.9118, 0.585, 0.9116, 0.585, 0.9116, 0.5848, 0.9118, 0.8168, 0.7391, 0.8168, 0.7391, 0.8167, 0.7392, 0.8167, 0.7392, 0.5845, 0.9118, 0.5848, 0.9118, 0.5848, 0.9117, 0.5845, 0.9117, 0.585, 0.9118, 0.5853, 0.9118, 0.5853, 0.9117, 0.585, 0.9117, 0.585, 0.9111, 0.5848, 0.9113, 0.5848, 0.9113, 0.585, 0.9111, 0.8168, 0.7391, 0.8167, 0.7392, 0.8167, 0.7392, 0.8168, 0.7391, 0.5845, 0.9118, 0.5847, 0.9118, 0.5847, 0.9117, 0.5845, 0.9117, 0.5851, 0.9117, 0.5851, 0.9118, 0.5853, 0.9118, 0.5853, 0.9117, 0.585, 0.9111, 0.5848, 0.9113, 0.5848, 0.9113, 0.585, 0.9111, 0.5848, 0.9118, 0.585, 0.9116, 0.585, 0.9116, 0.5848, 0.9118, 0.8168, 0.7391, 0.8168, 0.7391, 0.8167, 0.7392, 0.8167, 0.7392, 0.5845, 0.9118, 0.5848, 0.9118, 0.5848, 0.9117, 0.5845, 0.9117, 0.585, 0.9118, 0.5853, 0.9118, 0.5853, 0.9117, 0.585, 0.9117, 0.585, 0.9111, 0.5848, 0.9113, 0.5848, 0.9113, 0.585, 0.9111, 0.8168, 0.7391, 0.8168, 0.7391, 0.8167, 0.7392, 0.8167, 0.7392, 0.5845, 0.9118, 0.5847, 0.9118, 0.5847, 0.9117, 0.5845, 0.9117, 0.5851, 0.9117, 0.5851, 0.9118, 0.5853, 0.9118, 0.5853, 0.9117, 0.5833, 0.9114, 0.5827, 0.9114, 0.5827, 0.912, 0.5833, 0.912, 0.5839, 0.9123, 0.5839, 0.912, 0.5833, 0.912, 0.5833, 0.9123, 0.5827, 0.9126, 0.5827, 0.912, 0.5821, 0.912, 0.5821, 0.9126, 0.5833, 0.9123, 0.5833, 0.9126, 0.5827, 0.9126, 0.5821, 0.9126, 0.5815, 0.9126, 0.5815, 0.912, 0.5821, 0.912, 0.5827, 0.912, 0.5827, 0.912, 0.5827, 0.9114, 0.5827, 0.9111, 0.5821, 0.9111, 0.5821, 0.9114, 0.5815, 0.9114, 0.5815, 0.9111, 0.5809, 0.9111, 0.5809, 0.9132, 0.5851, 0.9132, 0.5851, 0.9111, 0.5845, 0.9111, 0.5845, 0.9114, 0.5839, 0.9114, 0.5839, 0.9111, 0.5833, 0.9111, 0.5833, 0.9114, 0.5833, 0.912, 0.5839, 0.912, 0.5845, 0.912, 0.5845, 0.9126, 0.5839, 0.9126, 0.5839, 0.9123, 0.585, 0.9191, 0.585, 0.9191, 0.5835, 0.9191, 0.5835, 0.9191, 0.5838, 0.9194, 0.5838, 0.9194, 0.5845, 0.9194, 0.5845, 0.9194, 0.5839, 0.9122, 0.5839, 0.9116, 0.5833, 0.9116, 0.5833, 0.9122, 0.5839, 0.9128, 0.5845, 0.9128, 0.5845, 0.9131, 0.5851, 0.9131, 0.5851, 0.911, 0.5809, 0.911, 0.5809, 0.9131, 0.5815, 0.9131, 0.5815, 0.9128, 0.5815, 0.9122, 0.5815, 0.9116, 0.5821, 0.9116, 0.5827, 0.9116, 0.5833, 0.9116, 0.5839, 0.9116, 0.5845, 0.9116, 0.5845, 0.9122, 0.5839, 0.9122, 0.5833, 0.9122, 0.5827, 0.9122, 0.5827, 0.9128, 0.5833, 0.9128, 0.5833, 0.9131, 0.5839, 0.9131, 0.5827, 0.9128, 0.5827, 0.9122, 0.5827, 0.9116, 0.5821, 0.9116, 0.5821, 0.9122, 0.5815, 0.9122, 0.5815, 0.9128, 0.5821, 0.9128, 0.5821, 0.9131, 0.5827, 0.9131, 0.5845, 0.9194, 0.5845, 0.9194, 0.5845, 0.9187, 0.5845, 0.9187, 0.5835, 0.9191, 0.5835, 0.9191, 0.585, 0.9191, 0.585, 0.9191, 0.5848, 0.9113, 0.5848, 0.9112, 0.585, 0.9112, 0.585, 0.9113, 0.8168, 0.7395, 0.8167, 0.7395, 0.8167, 0.7394, 0.8168, 0.7394, 0.585, 0.9116, 0.585, 0.9117, 0.5848, 0.9117, 0.5848, 0.9116, 0.5847, 0.9117, 0.5845, 0.9117, 0.5845, 0.9116, 0.5848, 0.9116, 0.5848, 0.9117, 0.5853, 0.9117, 0.585, 0.9117, 0.585, 0.9116, 0.5853, 0.9116, 0.5848, 0.9113, 0.5848, 0.9112, 0.585, 0.9112, 0.585, 0.9113, 0.8167, 0.7394, 0.8168, 0.7394, 0.8168, 0.7395, 0.8167, 0.7395, 0.5847, 0.9117, 0.5845, 0.9117, 0.5845, 0.9116, 0.5847, 0.9116, 0.5853, 0.9116, 0.5853, 0.9117, 0.5851, 0.9117, 0.5851, 0.9116, 0.5848, 0.9113, 0.5848, 0.9112, 0.585, 0.9112, 0.585, 0.9113, 0.8168, 0.7395, 0.8167, 0.7395, 0.8167, 0.7394, 0.8168, 0.7394, 0.585, 0.9116, 0.585, 0.9117, 0.5848, 0.9117, 0.5848, 0.9116, 0.5848, 0.9117, 0.5845, 0.9117, 0.5845, 0.9116, 0.5848, 0.9116, 0.5848, 0.9117, 0.5853, 0.9117, 0.5851, 0.9117, 0.585, 0.9117, 0.585, 0.9116, 0.5853, 0.9116, 0.5848, 0.9113, 0.5848, 0.9112, 0.585, 0.9112, 0.585, 0.9113, 0.8167, 0.7394, 0.8168, 0.7394, 0.8168, 0.7395, 0.8167, 0.7395, 0.5847, 0.9117, 0.5845, 0.9117, 0.5845, 0.9116, 0.5847, 0.9116, 0.5853, 0.9116, 0.5853, 0.9117, 0.5851, 0.9117, 0.5851, 0.9116, 0.5848, 0.9113, 0.5848, 0.9112, 0.585, 0.9112, 0.585, 0.9113, 0.8168, 0.7395, 0.8167, 0.7395, 0.8167, 0.7394, 0.8168, 0.7394, 0.585, 0.9116, 0.585, 0.9117, 0.5848, 0.9117, 0.5848, 0.9116, 0.5848, 0.9117, 0.5845, 0.9117, 0.5845, 0.9116, 0.5848, 0.9116, 0.5853, 0.9117, 0.585, 0.9117, 0.585, 0.9116, 0.5853, 0.9116, 0.5848, 0.9113, 0.5848, 0.9112, 0.585, 0.9112, 0.585, 0.9113, 0.8167, 0.7394, 0.8168, 0.7394, 0.8168, 0.7395, 0.8167, 0.7395, 0.5847, 0.9117, 0.5845, 0.9117, 0.5845, 0.9116, 0.5847, 0.9116, 0.5853, 0.9116, 0.5853, 0.9117, 0.5851, 0.9117, 0.5851, 0.9116, 0.585, 0.9, 0.585, 0.9, 0.5848, 0.9003, 0.5848, 0.9003, 0.5848, 0.9007, 0.5848, 0.9007, 0.585, 0.9005, 0.585, 0.9005, 0.8168, 0.7391, 0.8167, 0.7392, 0.8167, 0.7392, 0.8168, 0.7391, 0.5845, 0.9007, 0.5845, 0.9006, 0.5848, 0.9006, 0.5848, 0.9007, 0.585, 0.9007, 0.585, 0.9006, 0.5853, 0.9006, 0.5853, 0.9007, 0.585, 0.9, 0.585, 0.9, 0.5848, 0.9003, 0.5848, 0.9003, 0.8168, 0.7391, 0.8167, 0.7392, 0.8167, 0.7392, 0.8168, 0.7391, 0.5847, 0.9006, 0.5847, 0.9007, 0.5845, 0.9007, 0.5845, 0.9006, 0.5851, 0.9006, 0.5853, 0.9006, 0.5853, 0.9007, 0.5851, 0.9007, 0.585, 0.9, 0.585, 0.9, 0.5848, 0.9003, 0.5848, 0.9003, 0.5848, 0.9007, 0.5848, 0.9007, 0.585, 0.9005, 0.585, 0.9005, 0.8168, 0.7391, 0.8167, 0.7392, 0.8167, 0.7392, 0.8168, 0.7391, 0.5845, 0.9007, 0.5845, 0.9006, 0.5848, 0.9006, 0.5848, 0.9007, 0.585, 0.9007, 0.585, 0.9006, 0.5853, 0.9006, 0.5853, 0.9007, 0.585, 0.9, 0.585, 0.9, 0.5848, 0.9003, 0.5848, 0.9003, 0.8168, 0.7391, 0.8168, 0.7391, 0.8167, 0.7392, 0.8167, 0.7392, 0.5845, 0.9007, 0.5845, 0.9006, 0.5847, 0.9006, 0.5847, 0.9007, 0.5851, 0.9006, 0.5853, 0.9006, 0.5853, 0.9007, 0.5851, 0.9007, 0.585, 0.9, 0.585, 0.9, 0.5848, 0.9003, 0.5848, 0.9003, 0.5848, 0.9007, 0.5848, 0.9007, 0.585, 0.9005, 0.585, 0.9005, 0.8168, 0.7391, 0.8167, 0.7392, 0.8167, 0.7392, 0.8168, 0.7391, 0.5845, 0.9007, 0.5845, 0.9006, 0.5848, 0.9006, 0.5848, 0.9007, 0.585, 0.9007, 0.585, 0.9006, 0.5853, 0.9006, 0.5853, 0.9007, 0.5838, 0.9062, 0.5838, 0.9062, 0.5835, 0.9064, 0.5835, 0.9064, 0.8168, 0.7391, 0.8167, 0.7392, 0.8167, 0.7392, 0.8168, 0.7391, 0.5833, 0.9069, 0.5833, 0.9068, 0.5834, 0.9068, 0.5834, 0.9069, 0.5839, 0.9068, 0.584, 0.9068, 0.584, 0.9069, 0.5839, 0.9069, 0.5833, 0.9114, 0.5827, 0.9114, 0.5827, 0.912, 0.5833, 0.912, 0.5839, 0.9123, 0.5839, 0.912, 0.5833, 0.912, 0.5833, 0.9123, 0.5827, 0.9126, 0.5827, 0.912, 0.5821, 0.912, 0.5821, 0.9126, 0.5833, 0.9123, 0.5833, 0.9126, 0.5827, 0.9126, 0.5821, 0.9126, 0.5815, 0.9126, 0.5815, 0.912, 0.5821, 0.912, 0.5827, 0.912, 0.5827, 0.912, 0.5827, 0.9114, 0.5827, 0.9111, 0.5821, 0.9111, 0.5821, 0.9114, 0.5815, 0.9114, 0.5815, 0.9111, 0.5809, 0.9111, 0.5809, 0.9132, 0.5851, 0.9132, 0.5851, 0.9111, 0.5845, 0.9111, 0.5845, 0.9114, 0.5839, 0.9114, 0.5839, 0.9111, 0.5833, 0.9111, 0.5833, 0.9114, 0.5833, 0.912, 0.5839, 0.912, 0.5845, 0.912, 0.5845, 0.9126, 0.5839, 0.9126, 0.5839, 0.9123, 0.585, 0.9191, 0.585, 0.9191, 0.5835, 0.9191, 0.5835, 0.9191, 0.5838, 0.9194, 0.5838, 0.9194, 0.5845, 0.9194, 0.5845, 0.9194, 0.5839, 0.9122, 0.5839, 0.9116, 0.5833, 0.9116, 0.5833, 0.9122, 0.5839, 0.9128, 0.5845, 0.9128, 0.5845, 0.9131, 0.5851, 0.9131, 0.5851, 0.911, 0.5809, 0.911, 0.5809, 0.9131, 0.5815, 0.9131, 0.5815, 0.9128, 0.5815, 0.9122, 0.5815, 0.9116, 0.5821, 0.9116, 0.5827, 0.9116, 0.5833, 0.9116, 0.5839, 0.9116, 0.5845, 0.9116, 0.5845, 0.9122, 0.5839, 0.9122, 0.5833, 0.9122, 0.5827, 0.9122, 0.5827, 0.9128, 0.5833, 0.9128, 0.5833, 0.9131, 0.5839, 0.9131, 0.5827, 0.9128, 0.5827, 0.9122, 0.5827, 0.9116, 0.5821, 0.9116, 0.5821, 0.9122, 0.5815, 0.9122, 0.5815, 0.9128, 0.5821, 0.9128, 0.5821, 0.9131, 0.5827, 0.9131, 0.5845, 0.9194, 0.5845, 0.9194, 0.5845, 0.9187, 0.5845, 0.9187, 0.5835, 0.9191, 0.5835, 0.9191, 0.585, 0.9191, 0.585, 0.9191, 0.5848, 0.9113, 0.5848, 0.9112, 0.585, 0.9112, 0.585, 0.9113, 0.8168, 0.7395, 0.8167, 0.7395, 0.8167, 0.7394, 0.8168, 0.7394, 0.585, 0.9116, 0.585, 0.9117, 0.5848, 0.9117, 0.5848, 0.9116, 0.5847, 0.9117, 0.5845, 0.9117, 0.5845, 0.9116, 0.5848, 0.9116, 0.5848, 0.9117, 0.5853, 0.9117, 0.585, 0.9117, 0.585, 0.9116, 0.5853, 0.9116, 0.5848, 0.9113, 0.5848, 0.9112, 0.585, 0.9112, 0.585, 0.9113, 0.8167, 0.7394, 0.8168, 0.7394, 0.8168, 0.7395, 0.8167, 0.7395, 0.5847, 0.9117, 0.5845, 0.9117, 0.5845, 0.9116, 0.5847, 0.9116, 0.5853, 0.9116, 0.5853, 0.9117, 0.5851, 0.9117, 0.5851, 0.9116, 0.5848, 0.9113, 0.5848, 0.9112, 0.585, 0.9112, 0.585, 0.9113, 0.8168, 0.7395, 0.8167, 0.7395, 0.8167, 0.7394, 0.8168, 0.7394, 0.585, 0.9116, 0.585, 0.9117, 0.5848, 0.9117, 0.5848, 0.9116, 0.5848, 0.9117, 0.5845, 0.9117, 0.5845, 0.9116, 0.5848, 0.9116, 0.5848, 0.9117, 0.5853, 0.9117, 0.5851, 0.9117, 0.585, 0.9117, 0.585, 0.9116, 0.5853, 0.9116, 0.5848, 0.9113, 0.5848, 0.9112, 0.585, 0.9112, 0.585, 0.9113, 0.8167, 0.7394, 0.8168, 0.7394, 0.8168, 0.7395, 0.8167, 0.7395, 0.5847, 0.9117, 0.5845, 0.9117, 0.5845, 0.9116, 0.5847, 0.9116, 0.5853, 0.9116, 0.5853, 0.9117, 0.5851, 0.9117, 0.5851, 0.9116, 0.5848, 0.9113, 0.5848, 0.9112, 0.585, 0.9112, 0.585, 0.9113, 0.8168, 0.7395, 0.8167, 0.7395, 0.8167, 0.7394, 0.8168, 0.7394, 0.585, 0.9116, 0.585, 0.9117, 0.5848, 0.9117, 0.5848, 0.9116, 0.5848, 0.9117, 0.5845, 0.9117, 0.5845, 0.9116, 0.5848, 0.9116, 0.5853, 0.9117, 0.585, 0.9117, 0.585, 0.9116, 0.5853, 0.9116, 0.5848, 0.9113, 0.5848, 0.9112, 0.585, 0.9112, 0.585, 0.9113, 0.8167, 0.7394, 0.8168, 0.7394, 0.8168, 0.7395, 0.8167, 0.7395, 0.5847, 0.9117, 0.5845, 0.9117, 0.5845, 0.9116, 0.5847, 0.9116, 0.5853, 0.9116, 0.5853, 0.9117, 0.5851, 0.9117, 0.5851, 0.9116, 0.585, 0.9111, 0.585, 0.9111, 0.5848, 0.9113, 0.5848, 0.9113, 0.5848, 0.9118, 0.5848, 0.9118, 0.585, 0.9116, 0.585, 0.9116, 0.8168, 0.7391, 0.8167, 0.7392, 0.8167, 0.7392, 0.8168, 0.7391, 0.5845, 0.9118, 0.5845, 0.9117, 0.5848, 0.9117, 0.5848, 0.9118, 0.585, 0.9118, 0.585, 0.9117, 0.5853, 0.9117, 0.5853, 0.9118, 0.585, 0.9111, 0.585, 0.9111, 0.5848, 0.9113, 0.5848, 0.9113, 0.8168, 0.7391, 0.8167, 0.7392, 0.8167, 0.7392, 0.8168, 0.7391, 0.5847, 0.9117, 0.5847, 0.9118, 0.5845, 0.9118, 0.5845, 0.9117, 0.5851, 0.9117, 0.5853, 0.9117, 0.5853, 0.9118, 0.5851, 0.9118, 0.585, 0.9111, 0.585, 0.9111, 0.5848, 0.9113, 0.5848, 0.9113, 0.5848, 0.9118, 0.5848, 0.9118, 0.585, 0.9116, 0.585, 0.9116, 0.8168, 0.7391, 0.8167, 0.7392, 0.8167, 0.7392, 0.8168, 0.7391, 0.5845, 0.9118, 0.5845, 0.9117, 0.5848, 0.9117, 0.5848, 0.9118, 0.585, 0.9118, 0.585, 0.9117, 0.5853, 0.9117, 0.5853, 0.9118, 0.585, 0.9111, 0.585, 0.9111, 0.5848, 0.9113, 0.5848, 0.9113, 0.8168, 0.7391, 0.8168, 0.7391, 0.8167, 0.7392, 0.8167, 0.7392, 0.5845, 0.9118, 0.5845, 0.9117, 0.5847, 0.9117, 0.5847, 0.9118, 0.5851, 0.9117, 0.5853, 0.9117, 0.5853, 0.9118, 0.5851, 0.9118, 0.585, 0.9111, 0.585, 0.9111, 0.5848, 0.9113, 0.5848, 0.9113, 0.5848, 0.9118, 0.5848, 0.9118, 0.585, 0.9116, 0.585, 0.9116, 0.8168, 0.7391, 0.8167, 0.7392, 0.8167, 0.7392, 0.8168, 0.7391, 0.5845, 0.9118, 0.5845, 0.9117, 0.5848, 0.9117, 0.5848, 0.9118, 0.585, 0.9118, 0.585, 0.9117, 0.5853, 0.9117, 0.5853, 0.9118, 0.585, 0.9111, 0.585, 0.9111, 0.5848, 0.9113, 0.5848, 0.9113, 0.8168, 0.7391, 0.8167, 0.7392, 0.8167, 0.7392, 0.8168, 0.7391, 0.5845, 0.9118, 0.5845, 0.9117, 0.5847, 0.9117, 0.5847, 0.9118, 0.5851, 0.9117, 0.5853, 0.9117, 0.5853, 0.9118, 0.5851, 0.9118, 0.5833, 0.9114, 0.5833, 0.912, 0.5827, 0.912, 0.5827, 0.9114, 0.5839, 0.9123, 0.5833, 0.9123, 0.5833, 0.912, 0.5839, 0.912, 0.5827, 0.9126, 0.5821, 0.9126, 0.5821, 0.912, 0.5827, 0.912, 0.5833, 0.9123, 0.5839, 0.9123, 0.5839, 0.9126, 0.5845, 0.9126, 0.5845, 0.912, 0.5839, 0.912, 0.5833, 0.912, 0.5833, 0.9114, 0.5833, 0.9111, 0.5839, 0.9111, 0.5839, 0.9114, 0.5845, 0.9114, 0.5845, 0.9111, 0.5851, 0.9111, 0.5851, 0.9132, 0.5809, 0.9132, 0.5809, 0.9111, 0.5815, 0.9111, 0.5815, 0.9114, 0.5821, 0.9114, 0.5821, 0.9111, 0.5827, 0.9111, 0.5827, 0.9114, 0.5827, 0.912, 0.5827, 0.912, 0.5821, 0.912, 0.5815, 0.912, 0.5815, 0.9126, 0.5821, 0.9126, 0.5827, 0.9126, 0.5833, 0.9126, 0.585, 0.9191, 0.5835, 0.9191, 0.5835, 0.9191, 0.585, 0.9191, 0.5838, 0.9194, 0.5845, 0.9194, 0.5845, 0.9194, 0.5838, 0.9194, 0.5839, 0.9122, 0.5833, 0.9122, 0.5833, 0.9116, 0.5839, 0.9116, 0.5839, 0.9128, 0.5839, 0.9131, 0.5833, 0.9131, 0.5833, 0.9128, 0.5827, 0.9128, 0.5827, 0.9122, 0.5833, 0.9122, 0.5839, 0.9122, 0.5845, 0.9122, 0.5845, 0.9116, 0.5839, 0.9116, 0.5833, 0.9116, 0.5827, 0.9116, 0.5821, 0.9116, 0.5815, 0.9116, 0.5815, 0.9122, 0.5815, 0.9128, 0.5815, 0.9131, 0.5809, 0.9131, 0.5809, 0.911, 0.5851, 0.911, 0.5851, 0.9131, 0.5845, 0.9131, 0.5845, 0.9128, 0.5827, 0.9128, 0.5827, 0.9131, 0.5821, 0.9131, 0.5821, 0.9128, 0.5815, 0.9128, 0.5815, 0.9122, 0.5821, 0.9122, 0.5821, 0.9116, 0.5827, 0.9116, 0.5827, 0.9122, 0.5845, 0.9194, 0.5845, 0.9187, 0.5845, 0.9187, 0.5845, 0.9194, 0.5835, 0.9191, 0.585, 0.9191, 0.585, 0.9191, 0.5835, 0.9191, 0.5848, 0.9113, 0.585, 0.9113, 0.585, 0.9112, 0.5848, 0.9112, 0.8168, 0.7395, 0.8168, 0.7394, 0.8167, 0.7394, 0.8167, 0.7395, 0.585, 0.9116, 0.5848, 0.9116, 0.5848, 0.9117, 0.585, 0.9117, 0.5847, 0.9117, 0.5848, 0.9117, 0.5848, 0.9116, 0.5845, 0.9116, 0.5845, 0.9117, 0.5853, 0.9117, 0.5853, 0.9116, 0.585, 0.9116, 0.585, 0.9117, 0.5848, 0.9113, 0.585, 0.9113, 0.585, 0.9112, 0.5848, 0.9112, 0.8167, 0.7394, 0.8167, 0.7395, 0.8168, 0.7395, 0.8168, 0.7394, 0.5847, 0.9117, 0.5847, 0.9116, 0.5845, 0.9116, 0.5845, 0.9117, 0.5853, 0.9116, 0.5851, 0.9116, 0.5851, 0.9117, 0.5853, 0.9117, 0.5848, 0.9113, 0.585, 0.9113, 0.585, 0.9112, 0.5848, 0.9112, 0.8168, 0.7395, 0.8168, 0.7394, 0.8167, 0.7394, 0.8167, 0.7395, 0.585, 0.9116, 0.5848, 0.9116, 0.5848, 0.9117, 0.585, 0.9117, 0.5848, 0.9117, 0.5848, 0.9117, 0.5848, 0.9116, 0.5845, 0.9116, 0.5845, 0.9117, 0.5853, 0.9117, 0.5853, 0.9116, 0.585, 0.9116, 0.585, 0.9117, 0.5851, 0.9117, 0.5848, 0.9113, 0.585, 0.9113, 0.585, 0.9112, 0.5848, 0.9112, 0.8167, 0.7394, 0.8167, 0.7395, 0.8168, 0.7395, 0.8168, 0.7394, 0.5847, 0.9117, 0.5847, 0.9116, 0.5845, 0.9116, 0.5845, 0.9117, 0.5853, 0.9116, 0.5851, 0.9116, 0.5851, 0.9117, 0.5853, 0.9117, 0.5848, 0.9113, 0.585, 0.9113, 0.585, 0.9112, 0.5848, 0.9112, 0.8168, 0.7395, 0.8168, 0.7394, 0.8167, 0.7394, 0.8167, 0.7395, 0.585, 0.9116, 0.5848, 0.9116, 0.5848, 0.9117, 0.585, 0.9117, 0.5848, 0.9117, 0.5848, 0.9116, 0.5845, 0.9116, 0.5845, 0.9117, 0.5853, 0.9117, 0.5853, 0.9116, 0.585, 0.9116, 0.585, 0.9117, 0.5848, 0.9113, 0.585, 0.9113, 0.585, 0.9112, 0.5848, 0.9112, 0.8167, 0.7394, 0.8167, 0.7395, 0.8168, 0.7395, 0.8168, 0.7394, 0.5847, 0.9117, 0.5847, 0.9116, 0.5845, 0.9116, 0.5845, 0.9117, 0.5853, 0.9116, 0.5851, 0.9116, 0.5851, 0.9117, 0.5853, 0.9117, 0.585, 0.9, 0.5848, 0.9003, 0.5848, 0.9003, 0.585, 0.9, 0.5848, 0.9007, 0.585, 0.9005, 0.585, 0.9005, 0.5848, 0.9007, 0.8168, 0.7391, 0.8168, 0.7391, 0.8167, 0.7392, 0.8167, 0.7392, 0.5845, 0.9007, 0.5848, 0.9007, 0.5848, 0.9006, 0.5845, 0.9006, 0.585, 0.9007, 0.5853, 0.9007, 0.5853, 0.9006, 0.585, 0.9006, 0.585, 0.9, 0.5848, 0.9003, 0.5848, 0.9003, 0.585, 0.9, 0.8168, 0.7391, 0.8168, 0.7391, 0.8167, 0.7392, 0.8167, 0.7392, 0.5847, 0.9006, 0.5845, 0.9006, 0.5845, 0.9007, 0.5847, 0.9007, 0.5851, 0.9006, 0.5851, 0.9007, 0.5853, 0.9007, 0.5853, 0.9006, 0.585, 0.9, 0.5848, 0.9003, 0.5848, 0.9003, 0.585, 0.9, 0.5848, 0.9007, 0.585, 0.9005, 0.585, 0.9005, 0.5848, 0.9007, 0.8168, 0.7391, 0.8168, 0.7391, 0.8167, 0.7392, 0.8167, 0.7392, 0.5845, 0.9007, 0.5848, 0.9007, 0.5848, 0.9006, 0.5845, 0.9006, 0.585, 0.9007, 0.5853, 0.9007, 0.5853, 0.9006, 0.585, 0.9006, 0.585, 0.9, 0.5848, 0.9003, 0.5848, 0.9003, 0.585, 0.9, 0.8168, 0.7391, 0.8167, 0.7392, 0.8167, 0.7392, 0.8168, 0.7391, 0.5845, 0.9007, 0.5847, 0.9007, 0.5847, 0.9006, 0.5845, 0.9006, 0.5851, 0.9006, 0.5851, 0.9007, 0.5853, 0.9007, 0.5853, 0.9006, 0.585, 0.9, 0.5848, 0.9003, 0.5848, 0.9003, 0.585, 0.9, 0.5848, 0.9007, 0.585, 0.9005, 0.585, 0.9005, 0.5848, 0.9007, 0.8168, 0.7391, 0.8168, 0.7391, 0.8167, 0.7392, 0.8167, 0.7392, 0.5845, 0.9007, 0.5848, 0.9007, 0.5848, 0.9006, 0.5845, 0.9006, 0.585, 0.9007, 0.5853, 0.9007, 0.5853, 0.9006, 0.585, 0.9006, 0.5838, 0.9062, 0.5835, 0.9064, 0.5835, 0.9064, 0.5838, 0.9062, 0.8168, 0.7391, 0.8168, 0.7391, 0.8167, 0.7392, 0.8167, 0.7392, 0.5833, 0.9069, 0.5834, 0.9069, 0.5834, 0.9068, 0.5833, 0.9068, 0.5839, 0.9068, 0.5839, 0.9069, 0.584, 0.9069, 0.584, 0.9068, 0.2097, 0.6789, 0.2097, 0.679, 0.2096, 0.679, 0.2097, 0.679, 0.2097, 0.6789, 0.2097, 0.679, 0.2096, 0.679, 0.2097, 0.679, 0.6147, 0.984, 0.6147, 0.984, 0.6147, 0.984, 0.6147, 0.984, 0.6147, 0.984, 0.6147, 0.984, 0.6147, 0.984, 0.6147, 0.984, 0.6147, 0.984, 0.6147, 0.984, 0.6147, 0.984, 0.6147, 0.984, 0.6147, 0.984, 0.6147, 0.984, 0.6147, 0.984, 0.6147, 0.984, 0.6147, 0.984, 0.6147, 0.984, 0.6147, 0.984, 0.6147, 0.984, 0.6147, 0.984, 0.6147, 0.984, 0.6147, 0.984, 0.6147, 0.984, 0.6147, 0.984, 0.6147, 0.984, 0.6147, 0.984, 0.6147, 0.984, 0.6147, 0.984, 0.6147, 0.984, 0.6147, 0.984, 0.6147, 0.984, 0.6147, 0.984, 0.6147, 0.984, 0.6147, 0.984, 0.6147, 0.984, 0.6147, 0.984, 0.6147, 0.984, 0.6147, 0.984, 0.6147, 0.984, 0.6147, 0.984, 0.6147, 0.984, 0.6147, 0.984, 0.6147, 0.984, 0.6147, 0.984, 0.6147, 0.984, 0.6147, 0.984, 0.6147, 0.984, 0.6147, 0.984, 0.6147, 0.984, 0.6147, 0.984, 0.6147, 0.984, 0.6147, 0.984, 0.6147, 0.984, 0.6147, 0.984, 0.6147, 0.984, 0.6147, 0.984, 0.6147, 0.984, 0.6147, 0.984, 0.6147, 0.984, 0.6147, 0.984, 0.6147, 0.984, 0.6147, 0.984, 0.6147, 0.984, 0.6147, 0.984, 0.6147, 0.984, 0.6147, 0.984, 0.6147, 0.984, 0.6147, 0.984, 0.6147, 0.984, 0.6147, 0.984, 0.6147, 0.984, 0.6147, 0.984, 0.6147, 0.984, 0.6147, 0.984, 0.6147, 0.984, 0.6147, 0.984, 0.6147, 0.984, 0.6147, 0.984, 0.6147, 0.984, 0.6147, 0.984, 0.6147, 0.984, 0.6147, 0.984, 0.6147, 0.984, 0.6147, 0.984, 0.6147, 0.984, 0.6147, 0.984, 0.6147, 0.984, 0.6195, 0.9849, 0.6196, 0.985, 0.6195, 0.985, 0.6195, 0.985, 0.6195, 0.985, 0.6195, 0.985, 0.6196, 0.985, 0.6196, 0.985, 0.6196, 0.985, 0.6196, 0.985, 0.6196, 0.985, 0.6196, 0.9849, 0.6196, 0.9849, 0.6196, 0.985, 0.6196, 0.985, 0.6195, 0.9849, 0.6196, 0.985, 0.6195, 0.985, 0.6196, 0.985, 0.6196, 0.985, 0.6196, 0.9849, 0.6196, 0.9849, 0.6195, 0.9849, 0.6195, 0.9849, 0.6195, 0.9849, 0.6195, 0.9849, 0.6195, 0.9849, 0.6195, 0.9849, 0.6195, 0.9849, 0.6195, 0.9849, 0.6195, 0.9849, 0.6196, 0.9849, 0.6196, 0.9849, 0.6195, 0.9849, 0.6196, 0.9849, 0.6196, 0.9849, 0.6195, 0.9849, 0.6195, 0.9849, 0.6196, 0.9849, 0.6195, 0.9849, 0.6195, 0.9851, 0.6195, 0.9852, 0.6195, 0.9852, 0.6195, 0.9852, 0.6195, 0.9852, 0.6195, 0.9852, 0.6195, 0.9852, 0.6195, 0.9853, 0.6195, 0.9853, 0.6195, 0.9852, 0.6195, 0.9852, 0.6195, 0.9851, 0.6195, 0.9851, 0.6195, 0.9852, 0.6195, 0.9852, 0.6195, 0.9851, 0.6195, 0.9852, 0.6195, 0.9852, 0.6195, 0.9852, 0.6195, 0.9852, 0.6195, 0.985, 0.6195, 0.9851, 0.6195, 0.9851, 0.6195, 0.9851, 0.6195, 0.9851, 0.6195, 0.9851, 0.6195, 0.9851, 0.6195, 0.9851, 0.6195, 0.9851, 0.6195, 0.9851, 0.6195, 0.9851, 0.6195, 0.985, 0.6195, 0.985, 0.6195, 0.9851, 0.6195, 0.9851, 0.6195, 0.985, 0.6195, 0.9851, 0.6195, 0.9851, 0.6195, 0.9851, 0.6195, 0.9851])
me_cube_001.materials.append(mat_texture)
me_cube_001.use_mirror_vertex_groups = False
me_cube_001.update()

# ---- objects
ob_building_1_extra__blue = bpy.data.objects.new('Building_1_Extra (Blue)', me_cube_001)

# ---- transforms, parenting, visibility, modifiers, constraints
ob_building_1_extra__blue.location = (0.0, 0.0, 0.0)
ob_building_1_extra__blue.scale = (0.7, 0.7, 0.7)
ob_building_1_extra__blue.lock_rotations_4d = False
ob_building_1_extra__blue.empty_display_type = 'ARROWS'
ob_building_1_extra__blue.lineart.crease_threshold = 0.0

# ---- collection membership
col_collection.objects.link(ob_building_1_extra__blue)

# ---- scene / render settings (as saved in the file)
scene.frame_start = 1; scene.frame_end = 250; scene.frame_set(1)
scene.render.engine = 'BLENDER_EEVEE_NEXT'
scene.cycles.sampling_pattern = 'TABULATED_SOBOL'
scene.cycles.use_light_tree = False
scene.view_settings.view_transform = 'Filmic'
bpy.context.view_layer.update()

# ---- added for rendering (the .blend has no active camera and no usable light): camera, sun
cam_auto = bpy.data.cameras.new('AutoCamera')
cam_auto.lens = 50.0
cam_auto.sensor_width = 36.0
cam_auto.clip_end = 1000.0
ob_auto_camera = bpy.data.objects.new('AutoCamera', cam_auto)
scene.collection.objects.link(ob_auto_camera)
ob_auto_camera.location = (2.73372, -3.28047, 2.93698)
ob_auto_camera.rotation_euler = (1.09748, -7.21219e-08, 0.694738)
scene.camera = ob_auto_camera
light_auto_sun = bpy.data.lights.new('AutoSun', 'SUN')
light_auto_sun.energy = 3.0
light_auto_sun.angle = 0.0523599
ob_auto_sun = bpy.data.objects.new('AutoSun', light_auto_sun)
scene.collection.objects.link(ob_auto_sun)
ob_auto_sun.rotation_euler = (0.872665, 0.174533, 0.523599)
bpy.context.view_layer.update()
